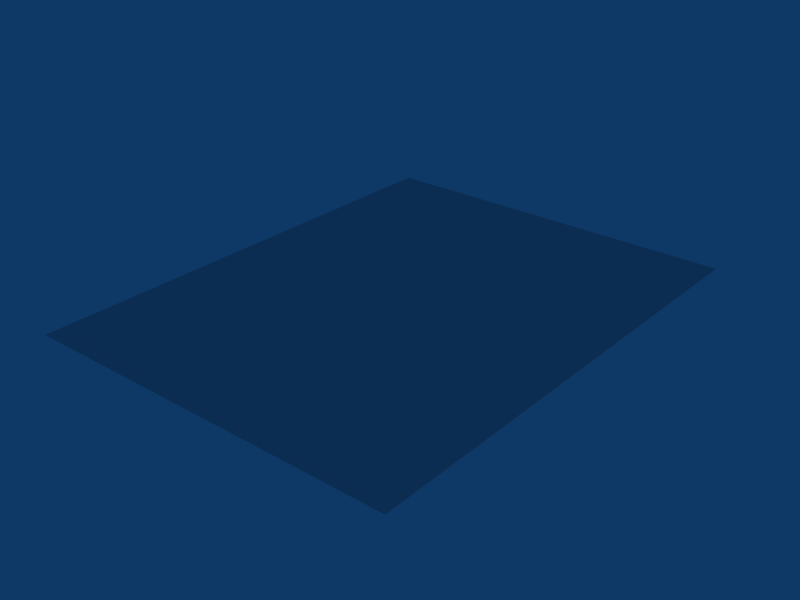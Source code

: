 # Source: ebfn_helipad_001.blend  (saved by Blender 2.79.0; exported with 4.5.12 LTS)
import bpy
from mathutils import Matrix  # noqa: F401  (used for matrix-valued properties, if any)

bpy.ops.wm.read_factory_settings(use_empty=True)
scene = bpy.context.scene
scene.name = 'Scene'

# ---- collections
col_collection_1 = bpy.data.collections.new('Collection 1'); scene.collection.children.link(col_collection_1)

# ---- materials (node trees are filled in below, after node groups)
mat_material = bpy.data.materials.new('Material')
mat_material.alpha_threshold = 0.0
mat_material.preview_render_type = 'CUBE'
mat_material.roughness = 0.5

# ---- material node trees

# ---- world
world_world = bpy.data.worlds.new('World'); scene.world = world_world
world_world.color = (0.05656, 0.2208, 0.4)
world_world.use_sun_shadow = False
world_world.sun_shadow_jitter_overblur = 0.0
world_world.cycles.sampling_method = 'NONE'
world_world.cycles.sample_map_resolution = 256

# ---- meshes
me_cube_001 = bpy.data.meshes.new('Cube.001')
me_cube_001.from_pydata([(25.0, 32.0, 1.0), (25.0, -32.0, 1.0), (-25.0, -32.0, 1.0), (-25.0, 32.0, 1.0)], [], [(0, 3, 2, 1)])
_uv = me_cube_001.uv_layers.new(name='UVTex')
_uv.uv.foreach_set('vector', [0.7773, 0.9922, 0.01172, 0.9922, 0.01172, 0.007812, 0.7773, 0.007812])
me_cube_001.materials.append(mat_material)
me_cube_001.use_remesh_preserve_volume = False
me_cube_001.use_remesh_preserve_attributes = False
me_cube_001.use_mirror_vertex_groups = False
me_cube_001.update()

# ---- objects
ob_cube = bpy.data.objects.new('Cube', me_cube_001)

# ---- transforms, parenting, visibility, modifiers, constraints
ob_cube.location = (0.0, 0.0, -1.0)
ob_cube.lock_rotations_4d = False
ob_cube.empty_display_type = 'ARROWS'
ob_cube.lineart.crease_threshold = 0.0

# ---- collection membership
col_collection_1.objects.link(ob_cube)

# ---- scene / render settings (as saved in the file)
scene.frame_start = 1; scene.frame_end = 250; scene.frame_set(1)
scene.render.engine = 'BLENDER_EEVEE_NEXT'
scene.render.image_settings.file_format = 'JPEG'
scene.render.image_settings.color_mode = 'RGB'
scene.render.image_settings.compression = 90
scene.render.resolution_x = 800
scene.render.resolution_y = 600
scene.render.pixel_aspect_x = 100.0
scene.render.pixel_aspect_y = 100.0
scene.render.fps = 25
scene.render.dither_intensity = 0.0
scene.render.use_compositing = False
scene.render.use_sequencer = False
scene.render.bake_margin = 2
scene.render.bake_bias = 0.0
scene.render.use_stamp_time = False
scene.render.use_stamp_date = False
scene.render.use_stamp_frame = False
scene.render.use_stamp_camera = False
scene.render.use_stamp_scene = False
scene.render.use_stamp_filename = False
scene.render.use_stamp_render_time = False
scene.render.stamp_font_size = 0
scene.cycles.use_denoising = False
scene.cycles.samples = 10
scene.cycles.sampling_pattern = 'TABULATED_SOBOL'
scene.cycles.light_sampling_threshold = 0.0
scene.cycles.use_adaptive_sampling = False
scene.cycles.use_light_tree = False
scene.cycles.blur_glossy = 0.0
scene.cycles.volume_bounces = 1
scene.cycles.pixel_filter_type = 'GAUSSIAN'
scene.cycles.sample_clamp_indirect = 0.0
scene.view_settings.view_transform = 'Raw'
bpy.context.view_layer.update()

# ---- added for rendering (the .blend has no active camera): camera
cam_auto = bpy.data.cameras.new('AutoCamera')
cam_auto.lens = 50.0
cam_auto.sensor_width = 36.0
cam_auto.clip_end = 1318.75
ob_auto_camera = bpy.data.objects.new('AutoCamera', cam_auto)
scene.collection.objects.link(ob_auto_camera)
ob_auto_camera.location = (75.1428, -90.1714, 60.1143)
ob_auto_camera.rotation_euler = (1.09748, -7.21219e-08, 0.694738)
scene.camera = ob_auto_camera
bpy.context.view_layer.update()
